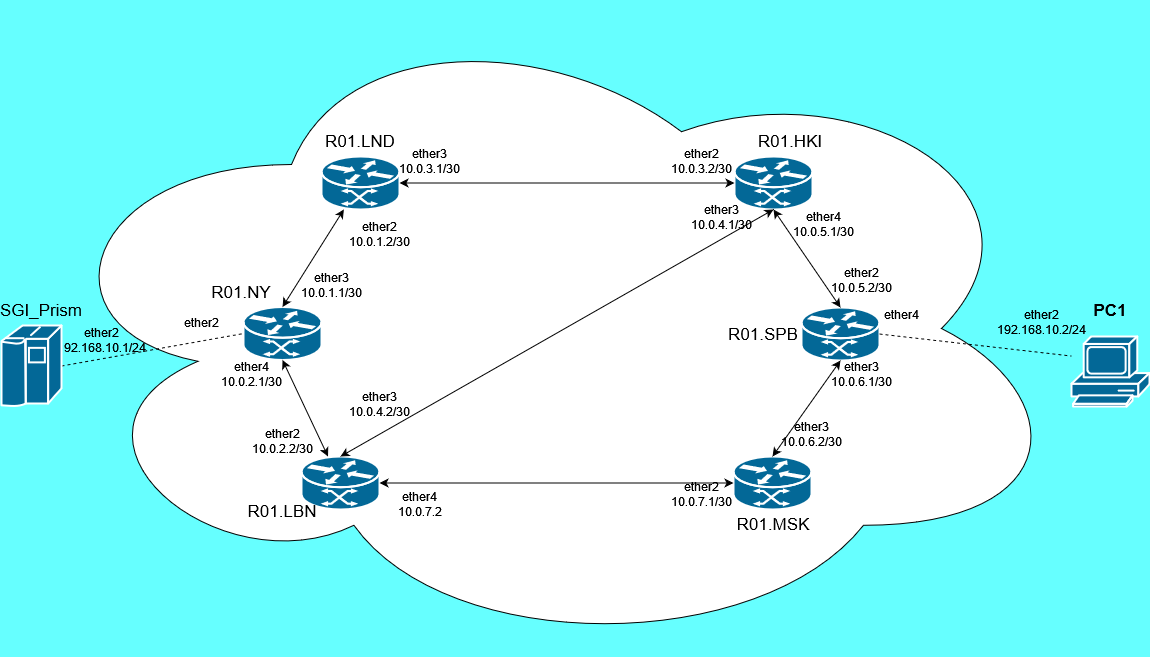

The diagram above was exported from draw.io. Its source (the exported page's mxGraphModel, read from the mxfile embedded in the PNG):
<mxGraphModel dx="1422" dy="752" grid="1" gridSize="10" guides="1" tooltips="1" connect="1" arrows="1" fold="1" page="1" pageScale="1" pageWidth="1169" pageHeight="827" background="#66FFFF" math="0" shadow="0">
  <root>
    <mxCell id="0" />
    <mxCell id="1" parent="0" />
    <mxCell id="sfgiG_GQqiGOTgfDpTQQ-44" value="" style="ellipse;shape=cloud;whiteSpace=wrap;html=1;" vertex="1" parent="1">
      <mxGeometry x="40" y="54" width="1040" height="656" as="geometry" />
    </mxCell>
    <mxCell id="sfgiG_GQqiGOTgfDpTQQ-1" value="" style="shape=mxgraph.cisco.routers.atm_router;sketch=0;html=1;pointerEvents=1;dashed=0;fillColor=#036897;strokeColor=#ffffff;strokeWidth=2;verticalLabelPosition=bottom;verticalAlign=top;align=center;outlineConnect=0;" vertex="1" parent="1">
      <mxGeometry x="252" y="360.5" width="78" height="53" as="geometry" />
    </mxCell>
    <mxCell id="sfgiG_GQqiGOTgfDpTQQ-2" value="" style="shape=mxgraph.cisco.routers.atm_router;sketch=0;html=1;pointerEvents=1;dashed=0;fillColor=#036897;strokeColor=#ffffff;strokeWidth=2;verticalLabelPosition=bottom;verticalAlign=top;align=center;outlineConnect=0;" vertex="1" parent="1">
      <mxGeometry x="310" y="510" width="78" height="53" as="geometry" />
    </mxCell>
    <mxCell id="sfgiG_GQqiGOTgfDpTQQ-3" value="" style="shape=mxgraph.cisco.routers.atm_router;sketch=0;html=1;pointerEvents=1;dashed=0;fillColor=#036897;strokeColor=#ffffff;strokeWidth=2;verticalLabelPosition=bottom;verticalAlign=top;align=center;outlineConnect=0;" vertex="1" parent="1">
      <mxGeometry x="743" y="210" width="78" height="53" as="geometry" />
    </mxCell>
    <mxCell id="sfgiG_GQqiGOTgfDpTQQ-4" value="" style="shape=mxgraph.cisco.routers.atm_router;sketch=0;html=1;pointerEvents=1;dashed=0;fillColor=#036897;strokeColor=#ffffff;strokeWidth=2;verticalLabelPosition=bottom;verticalAlign=top;align=center;outlineConnect=0;" vertex="1" parent="1">
      <mxGeometry x="810" y="361" width="78" height="53" as="geometry" />
    </mxCell>
    <mxCell id="sfgiG_GQqiGOTgfDpTQQ-5" value="" style="shape=mxgraph.cisco.routers.atm_router;sketch=0;html=1;pointerEvents=1;dashed=0;fillColor=#036897;strokeColor=#ffffff;strokeWidth=2;verticalLabelPosition=bottom;verticalAlign=top;align=center;outlineConnect=0;" vertex="1" parent="1">
      <mxGeometry x="330" y="210" width="78" height="53" as="geometry" />
    </mxCell>
    <mxCell id="sfgiG_GQqiGOTgfDpTQQ-6" value="" style="shape=mxgraph.cisco.routers.atm_router;sketch=0;html=1;pointerEvents=1;dashed=0;fillColor=#036897;strokeColor=#ffffff;strokeWidth=2;verticalLabelPosition=bottom;verticalAlign=top;align=center;outlineConnect=0;" vertex="1" parent="1">
      <mxGeometry x="742" y="510" width="78" height="53" as="geometry" />
    </mxCell>
    <mxCell id="sfgiG_GQqiGOTgfDpTQQ-7" value="" style="endArrow=none;dashed=1;html=1;rounded=0;exitX=1;exitY=0.5;exitDx=0;exitDy=0;exitPerimeter=0;entryX=0;entryY=0.5;entryDx=0;entryDy=0;entryPerimeter=0;" edge="1" parent="1" target="sfgiG_GQqiGOTgfDpTQQ-1">
      <mxGeometry width="50" height="50" relative="1" as="geometry">
        <mxPoint x="70" y="419.5" as="sourcePoint" />
        <mxPoint x="580" y="390" as="targetPoint" />
      </mxGeometry>
    </mxCell>
    <mxCell id="sfgiG_GQqiGOTgfDpTQQ-8" value="" style="endArrow=none;dashed=1;html=1;rounded=0;exitX=1;exitY=0.5;exitDx=0;exitDy=0;exitPerimeter=0;" edge="1" parent="1" source="sfgiG_GQqiGOTgfDpTQQ-4">
      <mxGeometry width="50" height="50" relative="1" as="geometry">
        <mxPoint x="530" y="440" as="sourcePoint" />
        <mxPoint x="1080" y="409.52597402597394" as="targetPoint" />
      </mxGeometry>
    </mxCell>
    <mxCell id="sfgiG_GQqiGOTgfDpTQQ-9" value="&lt;div&gt;ether2&lt;/div&gt;&lt;div&gt;192.168.10.2/24&lt;br&gt;&lt;/div&gt;" style="text;html=1;strokeColor=none;fillColor=none;align=center;verticalAlign=middle;whiteSpace=wrap;rounded=0;" vertex="1" parent="1">
      <mxGeometry x="1020" y="360.5" width="60" height="30" as="geometry" />
    </mxCell>
    <mxCell id="sfgiG_GQqiGOTgfDpTQQ-10" value="&lt;div&gt;ether4&lt;/div&gt;&lt;div&gt;&lt;br&gt;&lt;/div&gt;" style="text;html=1;strokeColor=none;fillColor=none;align=center;verticalAlign=middle;whiteSpace=wrap;rounded=0;" vertex="1" parent="1">
      <mxGeometry x="880" y="361" width="60" height="30" as="geometry" />
    </mxCell>
    <mxCell id="sfgiG_GQqiGOTgfDpTQQ-11" value="&lt;div&gt;ether2&lt;/div&gt;" style="text;html=1;strokeColor=none;fillColor=none;align=center;verticalAlign=middle;whiteSpace=wrap;rounded=0;" vertex="1" parent="1">
      <mxGeometry x="180" y="360.5" width="60" height="30" as="geometry" />
    </mxCell>
    <mxCell id="sfgiG_GQqiGOTgfDpTQQ-12" value="&lt;div&gt;ether2&lt;/div&gt;&lt;div&gt;192.168.10.1/24&lt;br&gt;&lt;/div&gt;" style="text;html=1;strokeColor=none;fillColor=none;align=center;verticalAlign=middle;whiteSpace=wrap;rounded=0;" vertex="1" parent="1">
      <mxGeometry x="80" y="379" width="60" height="30" as="geometry" />
    </mxCell>
    <mxCell id="sfgiG_GQqiGOTgfDpTQQ-13" value="&lt;div&gt;R01.HKI&lt;/div&gt;" style="text;html=1;strokeColor=none;fillColor=none;align=center;verticalAlign=middle;whiteSpace=wrap;rounded=0;fontSize=17;" vertex="1" parent="1">
      <mxGeometry x="769" y="180" width="60" height="30" as="geometry" />
    </mxCell>
    <mxCell id="sfgiG_GQqiGOTgfDpTQQ-14" value="&lt;div&gt;R01.SPB&lt;/div&gt;" style="text;html=1;strokeColor=none;fillColor=none;align=center;verticalAlign=middle;whiteSpace=wrap;rounded=0;fontSize=17;" vertex="1" parent="1">
      <mxGeometry x="742" y="372.5" width="60" height="30" as="geometry" />
    </mxCell>
    <mxCell id="sfgiG_GQqiGOTgfDpTQQ-15" value="&lt;div&gt;R01.LND&lt;/div&gt;" style="text;html=1;strokeColor=none;fillColor=none;align=center;verticalAlign=middle;whiteSpace=wrap;rounded=0;fontSize=17;" vertex="1" parent="1">
      <mxGeometry x="339" y="180" width="60" height="30" as="geometry" />
    </mxCell>
    <mxCell id="sfgiG_GQqiGOTgfDpTQQ-16" value="&lt;div&gt;R01.LBN&lt;/div&gt;" style="text;html=1;strokeColor=none;fillColor=none;align=center;verticalAlign=middle;whiteSpace=wrap;rounded=0;fontSize=17;" vertex="1" parent="1">
      <mxGeometry x="261" y="550" width="60" height="30" as="geometry" />
    </mxCell>
    <mxCell id="sfgiG_GQqiGOTgfDpTQQ-17" value="&lt;div&gt;R01.MSK&lt;/div&gt;" style="text;html=1;strokeColor=none;fillColor=none;align=center;verticalAlign=middle;whiteSpace=wrap;rounded=0;fontSize=17;" vertex="1" parent="1">
      <mxGeometry x="752" y="563" width="60" height="30" as="geometry" />
    </mxCell>
    <mxCell id="sfgiG_GQqiGOTgfDpTQQ-18" value="&lt;div&gt;R01.NY&lt;/div&gt;" style="text;html=1;strokeColor=none;fillColor=none;align=center;verticalAlign=middle;whiteSpace=wrap;rounded=0;fontSize=17;" vertex="1" parent="1">
      <mxGeometry x="220" y="331" width="60" height="30" as="geometry" />
    </mxCell>
    <mxCell id="sfgiG_GQqiGOTgfDpTQQ-19" value="" style="endArrow=classic;startArrow=classic;html=1;rounded=0;fontSize=17;exitX=0.5;exitY=0;exitDx=0;exitDy=0;exitPerimeter=0;" edge="1" parent="1" source="sfgiG_GQqiGOTgfDpTQQ-1" target="sfgiG_GQqiGOTgfDpTQQ-5">
      <mxGeometry width="50" height="50" relative="1" as="geometry">
        <mxPoint x="530" y="400" as="sourcePoint" />
        <mxPoint x="580" y="350" as="targetPoint" />
      </mxGeometry>
    </mxCell>
    <mxCell id="sfgiG_GQqiGOTgfDpTQQ-20" value="" style="endArrow=classic;startArrow=classic;html=1;rounded=0;fontSize=17;exitX=0.5;exitY=1;exitDx=0;exitDy=0;exitPerimeter=0;" edge="1" parent="1" source="sfgiG_GQqiGOTgfDpTQQ-1" target="sfgiG_GQqiGOTgfDpTQQ-2">
      <mxGeometry width="50" height="50" relative="1" as="geometry">
        <mxPoint x="530" y="400" as="sourcePoint" />
        <mxPoint x="580" y="350" as="targetPoint" />
      </mxGeometry>
    </mxCell>
    <mxCell id="sfgiG_GQqiGOTgfDpTQQ-21" value="" style="endArrow=classic;startArrow=classic;html=1;rounded=0;fontSize=17;exitX=1;exitY=0.5;exitDx=0;exitDy=0;exitPerimeter=0;" edge="1" parent="1" source="sfgiG_GQqiGOTgfDpTQQ-2" target="sfgiG_GQqiGOTgfDpTQQ-6">
      <mxGeometry width="50" height="50" relative="1" as="geometry">
        <mxPoint x="530" y="400" as="sourcePoint" />
        <mxPoint x="580" y="350" as="targetPoint" />
      </mxGeometry>
    </mxCell>
    <mxCell id="sfgiG_GQqiGOTgfDpTQQ-22" value="" style="endArrow=classic;startArrow=classic;html=1;rounded=0;fontSize=17;entryX=0.5;entryY=0;entryDx=0;entryDy=0;entryPerimeter=0;exitX=0.5;exitY=1;exitDx=0;exitDy=0;exitPerimeter=0;" edge="1" parent="1" source="sfgiG_GQqiGOTgfDpTQQ-4" target="sfgiG_GQqiGOTgfDpTQQ-6">
      <mxGeometry width="50" height="50" relative="1" as="geometry">
        <mxPoint x="530" y="400" as="sourcePoint" />
        <mxPoint x="580" y="350" as="targetPoint" />
      </mxGeometry>
    </mxCell>
    <mxCell id="sfgiG_GQqiGOTgfDpTQQ-23" value="" style="endArrow=classic;startArrow=classic;html=1;rounded=0;fontSize=17;entryX=0.5;entryY=0;entryDx=0;entryDy=0;entryPerimeter=0;exitX=0.5;exitY=1;exitDx=0;exitDy=0;exitPerimeter=0;" edge="1" parent="1" source="sfgiG_GQqiGOTgfDpTQQ-3" target="sfgiG_GQqiGOTgfDpTQQ-4">
      <mxGeometry width="50" height="50" relative="1" as="geometry">
        <mxPoint x="530" y="400" as="sourcePoint" />
        <mxPoint x="580" y="350" as="targetPoint" />
      </mxGeometry>
    </mxCell>
    <mxCell id="sfgiG_GQqiGOTgfDpTQQ-24" value="" style="endArrow=classic;startArrow=classic;html=1;rounded=0;fontSize=17;entryX=0;entryY=0.5;entryDx=0;entryDy=0;entryPerimeter=0;exitX=1;exitY=0.5;exitDx=0;exitDy=0;exitPerimeter=0;" edge="1" parent="1" source="sfgiG_GQqiGOTgfDpTQQ-5" target="sfgiG_GQqiGOTgfDpTQQ-3">
      <mxGeometry width="50" height="50" relative="1" as="geometry">
        <mxPoint x="530" y="400" as="sourcePoint" />
        <mxPoint x="570" y="360" as="targetPoint" />
      </mxGeometry>
    </mxCell>
    <mxCell id="sfgiG_GQqiGOTgfDpTQQ-25" value="" style="endArrow=classic;startArrow=classic;html=1;rounded=0;fontSize=17;entryX=0.5;entryY=1;entryDx=0;entryDy=0;entryPerimeter=0;exitX=0.5;exitY=0;exitDx=0;exitDy=0;exitPerimeter=0;" edge="1" parent="1" source="sfgiG_GQqiGOTgfDpTQQ-2" target="sfgiG_GQqiGOTgfDpTQQ-3">
      <mxGeometry width="50" height="50" relative="1" as="geometry">
        <mxPoint x="530" y="400" as="sourcePoint" />
        <mxPoint x="580" y="350" as="targetPoint" />
      </mxGeometry>
    </mxCell>
    <mxCell id="sfgiG_GQqiGOTgfDpTQQ-26" value="&lt;div&gt;ether4&lt;/div&gt;&lt;div&gt;10.0.2.1/30&lt;br&gt;&lt;/div&gt;&lt;div&gt;&lt;br&gt;&lt;/div&gt;" style="text;html=1;strokeColor=none;fillColor=none;align=center;verticalAlign=middle;whiteSpace=wrap;rounded=0;" vertex="1" parent="1">
      <mxGeometry x="230" y="420" width="60" height="30" as="geometry" />
    </mxCell>
    <mxCell id="sfgiG_GQqiGOTgfDpTQQ-27" value="&lt;div&gt;ether4&lt;/div&gt;&lt;div&gt;10.0.5.1/30&lt;br&gt;&lt;/div&gt;" style="text;html=1;strokeColor=none;fillColor=none;align=center;verticalAlign=middle;whiteSpace=wrap;rounded=0;" vertex="1" parent="1">
      <mxGeometry x="802" y="263" width="60" height="30" as="geometry" />
    </mxCell>
    <mxCell id="sfgiG_GQqiGOTgfDpTQQ-28" value="&lt;div&gt;ether4&lt;/div&gt;&lt;div&gt;10.0.7.2&lt;br&gt;&lt;/div&gt;&lt;div&gt;&lt;br&gt;&lt;/div&gt;" style="text;html=1;strokeColor=none;fillColor=none;align=center;verticalAlign=middle;whiteSpace=wrap;rounded=0;" vertex="1" parent="1">
      <mxGeometry x="399" y="550" width="60" height="30" as="geometry" />
    </mxCell>
    <mxCell id="sfgiG_GQqiGOTgfDpTQQ-29" value="&lt;div&gt;ether3&lt;/div&gt;&lt;div&gt;10.0.1.1/30&lt;br&gt;&lt;/div&gt;&lt;div&gt;&lt;br&gt;&lt;/div&gt;" style="text;html=1;strokeColor=none;fillColor=none;align=center;verticalAlign=middle;whiteSpace=wrap;rounded=0;" vertex="1" parent="1">
      <mxGeometry x="310" y="330.5" width="60" height="30" as="geometry" />
    </mxCell>
    <mxCell id="sfgiG_GQqiGOTgfDpTQQ-30" value="&lt;div&gt;ether2&lt;/div&gt;&lt;div&gt;10.0.3.2/30&lt;br&gt;&lt;/div&gt;" style="text;html=1;strokeColor=none;fillColor=none;align=center;verticalAlign=middle;whiteSpace=wrap;rounded=0;" vertex="1" parent="1">
      <mxGeometry x="680" y="200" width="60" height="30" as="geometry" />
    </mxCell>
    <mxCell id="sfgiG_GQqiGOTgfDpTQQ-31" value="&lt;div&gt;ether3&lt;/div&gt;&lt;div&gt;10.0.3.1/30&lt;br&gt;&lt;/div&gt;" style="text;html=1;strokeColor=none;fillColor=none;align=center;verticalAlign=middle;whiteSpace=wrap;rounded=0;" vertex="1" parent="1">
      <mxGeometry x="408" y="200" width="60" height="30" as="geometry" />
    </mxCell>
    <mxCell id="sfgiG_GQqiGOTgfDpTQQ-32" value="&lt;div&gt;ether2&lt;/div&gt;&lt;div&gt;10.0.1.2/30&lt;br&gt;&lt;/div&gt;" style="text;html=1;strokeColor=none;fillColor=none;align=center;verticalAlign=middle;whiteSpace=wrap;rounded=0;" vertex="1" parent="1">
      <mxGeometry x="358" y="273" width="60" height="30" as="geometry" />
    </mxCell>
    <mxCell id="sfgiG_GQqiGOTgfDpTQQ-33" value="&lt;div&gt;ether3&lt;/div&gt;&lt;div&gt;10.0.4.1/30&lt;br&gt;&lt;/div&gt;&lt;div&gt;&lt;br&gt;&lt;/div&gt;" style="text;html=1;strokeColor=none;fillColor=none;align=center;verticalAlign=middle;whiteSpace=wrap;rounded=0;" vertex="1" parent="1">
      <mxGeometry x="700" y="263" width="60" height="30" as="geometry" />
    </mxCell>
    <mxCell id="sfgiG_GQqiGOTgfDpTQQ-34" value="&lt;div&gt;ether3&lt;/div&gt;&lt;div&gt;10.0.4.2/30&lt;br&gt;&lt;/div&gt;&lt;div&gt;&lt;br&gt;&lt;/div&gt;" style="text;html=1;strokeColor=none;fillColor=none;align=center;verticalAlign=middle;whiteSpace=wrap;rounded=0;" vertex="1" parent="1">
      <mxGeometry x="358" y="450" width="60" height="30" as="geometry" />
    </mxCell>
    <mxCell id="sfgiG_GQqiGOTgfDpTQQ-35" value="&lt;div&gt;ether2&lt;/div&gt;&lt;div&gt;10.0.5.2/30&lt;br&gt;&lt;/div&gt;" style="text;html=1;strokeColor=none;fillColor=none;align=center;verticalAlign=middle;whiteSpace=wrap;rounded=0;" vertex="1" parent="1">
      <mxGeometry x="840" y="319" width="60" height="30" as="geometry" />
    </mxCell>
    <mxCell id="sfgiG_GQqiGOTgfDpTQQ-36" value="&lt;div&gt;ether3&lt;/div&gt;&lt;div&gt;10.0.6.1/30&lt;br&gt;&lt;/div&gt;&lt;div&gt;&lt;br&gt;&lt;/div&gt;" style="text;html=1;strokeColor=none;fillColor=none;align=center;verticalAlign=middle;whiteSpace=wrap;rounded=0;" vertex="1" parent="1">
      <mxGeometry x="840" y="420" width="60" height="30" as="geometry" />
    </mxCell>
    <mxCell id="sfgiG_GQqiGOTgfDpTQQ-37" value="&lt;div&gt;ether3&lt;/div&gt;&lt;div&gt;10.0.6.2/30&lt;br&gt;&lt;/div&gt;&lt;div&gt;&lt;br&gt;&lt;/div&gt;" style="text;html=1;strokeColor=none;fillColor=none;align=center;verticalAlign=middle;whiteSpace=wrap;rounded=0;" vertex="1" parent="1">
      <mxGeometry x="790" y="480" width="60" height="30" as="geometry" />
    </mxCell>
    <mxCell id="sfgiG_GQqiGOTgfDpTQQ-38" value="&lt;div&gt;ether2&lt;/div&gt;&lt;div&gt;10.0.7.1/30&lt;br&gt;&lt;/div&gt;" style="text;html=1;strokeColor=none;fillColor=none;align=center;verticalAlign=middle;whiteSpace=wrap;rounded=0;" vertex="1" parent="1">
      <mxGeometry x="680" y="533" width="60" height="30" as="geometry" />
    </mxCell>
    <mxCell id="sfgiG_GQqiGOTgfDpTQQ-39" value="&lt;div&gt;ether2&lt;/div&gt;&lt;div&gt;10.0.2.2/30&lt;br&gt;&lt;/div&gt;" style="text;html=1;strokeColor=none;fillColor=none;align=center;verticalAlign=middle;whiteSpace=wrap;rounded=0;" vertex="1" parent="1">
      <mxGeometry x="261" y="480" width="60" height="30" as="geometry" />
    </mxCell>
    <mxCell id="sfgiG_GQqiGOTgfDpTQQ-40" value="" style="shape=mxgraph.cisco.computers_and_peripherals.pc;sketch=0;html=1;pointerEvents=1;dashed=0;fillColor=#036897;strokeColor=#ffffff;strokeWidth=2;verticalLabelPosition=bottom;verticalAlign=top;align=center;outlineConnect=0;" vertex="1" parent="1">
      <mxGeometry x="1080" y="390" width="78" height="70" as="geometry" />
    </mxCell>
    <mxCell id="sfgiG_GQqiGOTgfDpTQQ-41" value="&lt;font size=&quot;1&quot;&gt;&lt;b style=&quot;font-size: 17px;&quot;&gt;PC1&lt;/b&gt;&lt;/font&gt;" style="text;html=1;strokeColor=none;fillColor=none;align=center;verticalAlign=middle;whiteSpace=wrap;rounded=0;" vertex="1" parent="1">
      <mxGeometry x="1089" y="349" width="60" height="30" as="geometry" />
    </mxCell>
    <mxCell id="sfgiG_GQqiGOTgfDpTQQ-42" value="" style="shape=mxgraph.cisco.computers_and_peripherals.ibm_mainframe;sketch=0;html=1;pointerEvents=1;dashed=0;fillColor=#036897;strokeColor=#ffffff;strokeWidth=2;verticalLabelPosition=bottom;verticalAlign=top;align=center;outlineConnect=0;" vertex="1" parent="1">
      <mxGeometry x="10" y="379" width="60" height="81" as="geometry" />
    </mxCell>
    <mxCell id="sfgiG_GQqiGOTgfDpTQQ-43" value="SGI_Prism" style="text;html=1;strokeColor=none;fillColor=none;align=center;verticalAlign=middle;whiteSpace=wrap;rounded=0;fontSize=17;" vertex="1" parent="1">
      <mxGeometry x="20" y="349" width="60" height="30" as="geometry" />
    </mxCell>
  </root>
</mxGraphModel>